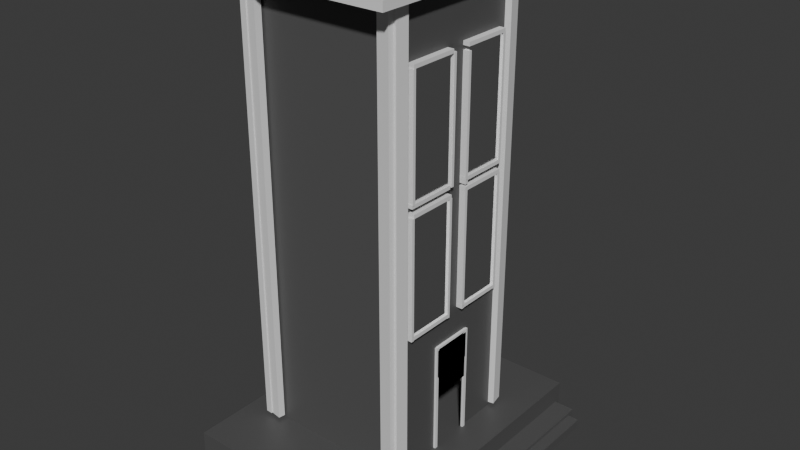 # Source: untitled.blend  (saved by Blender 4.3.34; exported with 4.5.12 LTS)
import bpy
from mathutils import Matrix  # noqa: F401  (used for matrix-valued properties, if any)

bpy.ops.wm.read_factory_settings(use_empty=True)
scene = bpy.context.scene
scene.name = 'Scene'

# ---- collections
col_collection = bpy.data.collections.new('Collection'); scene.collection.children.link(col_collection)

# ---- materials (node trees are filled in below, after node groups)
mat_material_005 = bpy.data.materials.new('Material.005')
mat_material_004 = bpy.data.materials.new('Material.004')
mat_material_006 = bpy.data.materials.new('Material.006')
mat_material_003 = bpy.data.materials.new('Material.003')

# ---- material node trees
mat_material_005.use_nodes = True; mat_material_005.node_tree.nodes.clear()
_N = mat_material_005.node_tree.nodes; _L = mat_material_005.node_tree.links
n0 = _N.new('ShaderNodeBsdfPrincipled'); n0.name = 'Principled BSDF'; n0.location = (10, 300)
n0.inputs[0].default_value = (0.08849, 0.08849, 0.08849, 1.0)
n1 = _N.new('ShaderNodeOutputMaterial'); n1.name = 'Material Output'; n1.location = (300, 300)
_L.new(n0.outputs[0], n1.inputs[0])
n1.is_active_output = True
mat_material_004.use_nodes = True; mat_material_004.node_tree.nodes.clear()
_N = mat_material_004.node_tree.nodes; _L = mat_material_004.node_tree.links
n0 = _N.new('ShaderNodeBsdfPrincipled'); n0.name = 'Principled BSDF'; n0.location = (10, 300)
n0.inputs[0].default_value = (0.09203, 0.09203, 0.09203, 1.0)
n1 = _N.new('ShaderNodeOutputMaterial'); n1.name = 'Material Output'; n1.location = (300, 300)
_L.new(n0.outputs[0], n1.inputs[0])
n1.is_active_output = True
mat_material_006.use_nodes = True; mat_material_006.node_tree.nodes.clear()
_N = mat_material_006.node_tree.nodes; _L = mat_material_006.node_tree.links
n0 = _N.new('ShaderNodeBsdfPrincipled'); n0.name = 'Principled BSDF'; n0.location = (10, 300)
n0.inputs[0].default_value = (1.0, 1.0, 1.0, 1.0)
n0.inputs[1].default_value = 1.0
n0.inputs[2].default_value = 0.0
n1 = _N.new('ShaderNodeOutputMaterial'); n1.name = 'Material Output'; n1.location = (300, 300)
_L.new(n0.outputs[0], n1.inputs[0])
n1.is_active_output = True
mat_material_003.use_nodes = True; mat_material_003.node_tree.nodes.clear()
_N = mat_material_003.node_tree.nodes; _L = mat_material_003.node_tree.links
n0 = _N.new('ShaderNodeBsdfPrincipled'); n0.name = 'Principled BSDF'; n0.location = (10, 300)
n0.inputs[0].default_value = (1.0, 1.0, 1.0, 1.0)
n1 = _N.new('ShaderNodeOutputMaterial'); n1.name = 'Material Output'; n1.location = (300, 300)
_L.new(n0.outputs[0], n1.inputs[0])
n1.is_active_output = True

# ---- world
world_world = bpy.data.worlds.new('World'); scene.world = world_world
world_world.use_nodes = True; world_world.node_tree.nodes.clear()
_N = world_world.node_tree.nodes; _L = world_world.node_tree.links
n0 = _N.new('ShaderNodeOutputWorld'); n0.name = 'World Output'; n0.location = (300, 300)
n1 = _N.new('ShaderNodeBackground'); n1.name = 'Background'; n1.location = (10, 300)
n1.inputs[0].default_value = (0.05088, 0.05088, 0.05088, 1.0)
_L.new(n1.outputs[0], n0.inputs[0])
n0.is_active_output = True
world_world.color = (0.05088, 0.05088, 0.05088)
world_world.sun_shadow_jitter_overblur = 0.0

# ---- meshes
me_cube_006 = bpy.data.meshes.new('Cube.006')
me_cube_006.from_pydata([(-1.621, -2.129, 0.05759), (-1.621, -2.129, 0.6086), (-1.621, 2.878, 0.05759), (-1.621, 2.878, 0.6086), (2.161, -2.129, 0.05759), (2.161, -2.129, 0.6086), (2.161, 2.878, 0.05759), (2.161, 2.878, 0.6086)], [], [(0, 1, 3, 2), (2, 3, 7, 6), (6, 7, 5, 4), (4, 5, 1, 0), (2, 6, 4, 0), (7, 3, 1, 5)])
_uv = me_cube_006.uv_layers.new(name='UVMap')
_uv.uv.foreach_set('vector', [0.375, 0.0, 0.625, 0.0, 0.625, 0.25, 0.375, 0.25, 0.375, 0.25, 0.625, 0.25, 0.625, 0.5, 0.375, 0.5, 0.375, 0.5, 0.625, 0.5, 0.625, 0.75, 0.375, 0.75, 0.375, 0.75, 0.625, 0.75, 0.625, 1.0, 0.375, 1.0, 0.125, 0.5, 0.375, 0.5, 0.375, 0.75, 0.125, 0.75, 0.625, 0.5, 0.875, 0.5, 0.875, 0.75, 0.625, 0.75])
me_cube_006.materials.append(mat_material_005)
me_cube_006.update()
me_cube_007 = bpy.data.meshes.new('Cube.007')
me_cube_007.from_pydata([(0.9553, 2.293, 0.7445), (0.7558, 2.093, -0.9292), (0.9553, -1.656, 0.7445), (0.7558, -1.456, -0.9292), (-0.6975, 2.293, 0.7445), (-0.4979, 2.093, -0.9292), (-0.6975, -1.656, 0.7445), (-0.4979, -1.456, -0.9292), (-0.6975, -1.656, -0.9292), (0.9553, -1.656, -0.9292), (0.9553, 2.293, -0.9292), (-0.6975, 2.293, -0.9292), (-0.4979, -1.456, 0.7063), (0.7558, -1.456, 0.7063), (0.7558, 2.093, 0.7063), (-0.4979, 2.093, 0.7063), (0.9553, -1.656, -0.09235), (0.9553, 0.3184, 0.7445), (0.9553, 0.3184, -0.9292), (0.9553, 2.293, -0.09235), (0.9553, 0.3184, -0.09235), (0.9553, -1.656, -0.5108), (0.9553, -0.6687, 0.7445), (0.9553, 1.305, -0.9292), (0.9553, 2.293, -0.5108), (0.9553, -1.656, 0.3261), (0.9553, 1.305, 0.7445), (0.9553, -0.6687, -0.9292), (0.9553, 2.293, 0.3261), (0.9553, -0.6687, -0.09235), (0.9553, 1.305, -0.09235), (0.9553, 0.3184, -0.5108), (0.9553, 0.3184, 0.3261), (0.9553, 1.305, 0.3261), (0.9553, 1.305, -0.5108), (0.9553, -0.6687, -0.5108), (0.9553, -0.6687, 0.3261), (0.9553, -1.656, -0.72), (0.9553, -1.162, 0.7445), (0.9553, 1.799, -0.9292), (0.9553, 2.293, -0.72), (0.9553, -1.656, 0.1169), (0.9553, 0.8119, 0.7445), (0.9553, -0.1752, -0.9292), (0.9553, 2.293, 0.1169), (0.9553, -1.162, -0.09235), (0.9553, 0.8119, -0.09235), (0.9478, -0.1752, -0.9292), (0.9553, 0.3184, 0.1169), (0.9553, -1.656, -0.3016), (0.9553, -0.1752, 0.7445), (0.9553, 0.8119, -0.9292), (0.9553, 2.293, -0.3016), (0.9553, -1.656, 0.5353), (0.9553, 1.799, 0.7445), (0.9553, -1.162, -0.9292), (0.9553, 2.293, 0.5353), (0.9553, -0.1752, -0.09235), (0.9553, 1.799, -0.09235), (0.9553, 0.3184, -0.3016), (0.9553, 0.3184, 0.5353), (0.9553, 0.8119, 0.3261), (0.9553, 1.799, 0.3261), (0.9553, 1.305, 0.1169), (0.9553, 1.305, 0.5353), (0.9553, 0.8119, -0.5108), (0.9553, 1.799, -0.5108), (0.9553, 1.305, -0.72), (0.9553, 1.305, -0.3016), (0.9553, -1.162, -0.5108), (0.9553, -0.1752, -0.5108), (0.9553, -0.6687, -0.72), (0.9553, -0.6687, -0.3016), (0.9553, -1.162, 0.3261), (0.9553, -0.1752, 0.3261), (0.9553, -0.6687, 0.1169), (0.9553, -0.6687, 0.5353), (0.9553, -0.1752, 0.5353), (0.9553, -0.1752, 0.1169), (0.9553, -1.162, 0.1169), (0.9553, -0.1752, -0.3016), (0.9553, -0.1752, -0.72), (0.9553, -1.162, -0.72), (0.9553, 1.799, -0.3016), (0.9553, 1.799, -0.72), (0.9553, 0.8119, -0.72), (0.9553, 1.799, 0.5353), (0.9553, 1.799, 0.1169), (0.9553, 0.8119, 0.1169), (0.9553, 0.8119, 0.5353), (0.9553, 0.8119, -0.3016), (0.9553, -1.162, -0.3016), (0.9553, -1.162, 0.5353), (0.9353, -0.1752, -0.9292), (0.9353, 0.3184, -0.9292), (-0.4399, -0.1752, -0.9292), (0.9353, 0.8119, -0.5108), (0.9353, 0.3184, -0.5108), (0.9353, 0.8119, -0.9292), (0.9353, -0.1752, -0.5108), (0.9353, -0.1752, -0.72), (0.9353, 0.8119, -0.72), (0.9478, 0.3184, -0.9292), (0.9478, 0.8119, -0.5108), (0.9478, 0.3184, -0.5108), (0.9478, 0.8119, -0.9292), (0.9478, -0.1752, -0.5108), (0.9478, -0.1752, -0.72), (0.9478, 0.8119, -0.72), (-0.4399, 0.3184, -0.9292), (-0.4399, 0.3184, -0.72), (-0.4399, 0.8119, -0.5108), (-0.4399, 0.3184, -0.5108), (-0.4399, 0.8119, -0.9292), (-0.4399, -0.1752, -0.5108), (-0.4399, -0.1752, -0.72), (-0.4399, 0.8119, -0.72), (0.9795, 0.8421, -0.5141), (0.9795, 0.8421, -0.5141), (0.9795, 0.8421, -0.6936), (0.9795, 0.8421, -0.6936), (0.9795, -0.2073, -0.5141), (0.9795, -0.2073, -0.5141), (0.9795, -0.2073, -0.6936), (0.9795, -0.2073, -0.6936)], [(103, 104), (104, 106), (103, 108)], [(0, 4, 6, 2, 38, 22, 50, 17, 42, 26, 54), (3, 7, 12, 13), (9, 37, 21, 49, 16, 41, 25, 53, 2, 6, 8), (92, 38, 2, 53), (11, 4, 0, 56, 28, 44, 19, 52, 24, 40, 10), (8, 6, 4, 11), (7, 3, 9, 8), (3, 1, 10, 39, 23, 51, 18, 43, 27, 55, 9), (1, 5, 11, 10), (5, 7, 8, 11), (15, 14, 13, 12), (7, 5, 15, 12), (116, 111, 112, 110), (5, 1, 14, 15), (91, 45, 16, 49), (90, 46, 20, 59), (89, 42, 17, 60), (88, 61, 32, 48), (87, 62, 33, 63), (119, 123, 121, 117), (84, 66, 34, 67), (83, 58, 30, 68), (82, 69, 21, 37), (81, 70, 35, 71), (80, 57, 29, 72), (79, 73, 25, 41), (78, 74, 36, 75), (77, 50, 22, 76), (74, 77, 76, 36), (32, 60, 77, 74), (60, 17, 50, 77), (57, 78, 75, 29), (20, 48, 78, 57), (48, 32, 74, 78), (45, 79, 41, 16), (29, 75, 79, 45), (75, 36, 73, 79), (70, 80, 72, 35), (31, 59, 80, 70), (59, 20, 57, 80), (43, 81, 71, 27), (43, 18, 94, 93), (18, 51, 98, 94), (55, 82, 37, 9), (27, 71, 82, 55), (71, 35, 69, 82), (66, 83, 68, 34), (24, 52, 83, 66), (52, 19, 58, 83), (39, 84, 67, 23), (10, 40, 84, 39), (40, 24, 66, 84), (81, 43, 93, 100), (23, 67, 85, 51), (67, 34, 65, 85), (62, 86, 64, 33), (28, 56, 86, 62), (56, 0, 54, 86), (58, 87, 63, 30), (19, 44, 87, 58), (44, 28, 62, 87), (46, 88, 48, 20), (30, 63, 88, 46), (63, 33, 61, 88), (61, 89, 60, 32), (33, 64, 89, 61), (64, 26, 42, 89), (65, 90, 59, 31), (34, 68, 90, 65), (68, 30, 46, 90), (69, 91, 49, 21), (35, 72, 91, 69), (72, 29, 45, 91), (73, 92, 53, 25), (36, 76, 92, 73), (76, 22, 38, 92), (117, 118, 120, 119), (100, 93, 47, 107), (93, 94, 102, 47), (121, 122, 118, 117), (51, 85, 101, 98), (70, 81, 100, 99), (31, 70, 99, 97), (85, 65, 96, 101), (47, 102, 109, 95), (119, 120, 124, 123), (102, 105, 113, 109), (98, 101, 108, 105), (99, 100, 107, 106), (94, 98, 105, 102), (124, 120, 118, 122), (109, 110, 115, 95), (110, 112, 114, 115), (113, 116, 110, 109), (123, 124, 122, 121), (26, 64, 86, 54)])
_uv = me_cube_007.uv_layers.new(name='UVMap')
_uv.uv.foreach_set('vector', [0.375, 0.0, 0.625, 0.0, 0.625, 0.25, 0.375, 0.25, 0.375, 0.2188, 0.375, 0.1875, 0.375, 0.1562, 0.375, 0.125, 0.375, 0.09375, 0.375, 0.0625, 0.375, 0.03125, 0.5948, 0.4874, 0.4052, 0.4874, 0.4052, 0.4874, 0.5948, 0.4874, 0.375, 0.5, 0.4062, 0.5, 0.4375, 0.5, 0.4688, 0.5, 0.5, 0.5, 0.5312, 0.5, 0.5625, 0.5, 0.5938, 0.5, 0.625, 0.5, 0.625, 0.75, 0.375, 0.75, 0.5938, 0.9688, 0.625, 0.9688, 0.625, 1.0, 0.5938, 1.0, 0.125, 0.5, 0.375, 0.5, 0.375, 0.75, 0.3438, 0.75, 0.3125, 0.75, 0.2812, 0.75, 0.25, 0.75, 0.2188, 0.75, 0.1875, 0.75, 0.1562, 0.75, 0.125, 0.75, 0.625, 0.5, 0.875, 0.5, 0.875, 0.75, 0.625, 0.75, 0.4052, 0.4874, 0.5948, 0.4874, 0.625, 0.5, 0.375, 0.5, 0.5948, 0.4874, 0.5948, 0.2626, 0.625, 0.25, 0.625, 0.2812, 0.625, 0.3125, 0.625, 0.3438, 0.625, 0.375, 0.625, 0.4062, 0.625, 0.4375, 0.625, 0.4688, 0.625, 0.5, 0.5948, 0.2626, 0.4052, 0.2626, 0.375, 0.25, 0.625, 0.25, 0.4052, 0.2626, 0.4052, 0.4874, 0.375, 0.5, 0.375, 0.25, 0.4052, 0.2626, 0.5948, 0.2626, 0.5948, 0.4874, 0.4052, 0.4874, 0.4052, 0.4874, 0.4052, 0.2626, 0.4052, 0.2626, 0.4052, 0.4874, 0.4062, 0.8438, 0.4375, 0.8438, 0.4375, 0.875, 0.4062, 0.875, 0.4052, 0.2626, 0.5948, 0.2626, 0.5948, 0.2626, 0.4052, 0.2626, 0.4688, 0.9688, 0.5, 0.9688, 0.5, 1.0, 0.4688, 1.0, 0.4688, 0.8438, 0.5, 0.8438, 0.5, 0.875, 0.4688, 0.875, 0.5938, 0.8438, 0.625, 0.8438, 0.625, 0.875, 0.5938, 0.875, 0.5312, 0.8438, 0.5625, 0.8438, 0.5625, 0.875, 0.5312, 0.875, 0.5312, 0.7812, 0.5625, 0.7812, 0.5625, 0.8125, 0.5312, 0.8125, 0.375, 0.0, 0.625, 0.0, 0.625, 0.25, 0.375, 0.25, 0.4062, 0.7812, 0.4375, 0.7812, 0.4375, 0.8125, 0.4062, 0.8125, 0.4688, 0.7812, 0.5, 0.7812, 0.5, 0.8125, 0.4688, 0.8125, 0.4062, 0.9688, 0.4375, 0.9688, 0.4375, 1.0, 0.4062, 1.0, 0.4062, 0.9062, 0.4375, 0.9062, 0.4375, 0.9375, 0.4062, 0.9375, 0.4688, 0.9062, 0.5, 0.9062, 0.5, 0.9375, 0.4688, 0.9375, 0.5312, 0.9688, 0.5625, 0.9688, 0.5625, 1.0, 0.5312, 1.0, 0.5312, 0.9062, 0.5625, 0.9062, 0.5625, 0.9375, 0.5312, 0.9375, 0.5938, 0.9062, 0.625, 0.9062, 0.625, 0.9375, 0.5938, 0.9375, 0.5625, 0.9062, 0.5938, 0.9062, 0.5938, 0.9375, 0.5625, 0.9375, 0.5625, 0.875, 0.5938, 0.875, 0.5938, 0.9062, 0.5625, 0.9062, 0.5938, 0.875, 0.625, 0.875, 0.625, 0.9062, 0.5938, 0.9062, 0.5, 0.9062, 0.5312, 0.9062, 0.5312, 0.9375, 0.5, 0.9375, 0.5, 0.875, 0.5312, 0.875, 0.5312, 0.9062, 0.5, 0.9062, 0.5312, 0.875, 0.5625, 0.875, 0.5625, 0.9062, 0.5312, 0.9062, 0.5, 0.9688, 0.5312, 0.9688, 0.5312, 1.0, 0.5, 1.0, 0.5, 0.9375, 0.5312, 0.9375, 0.5312, 0.9688, 0.5, 0.9688, 0.5312, 0.9375, 0.5625, 0.9375, 0.5625, 0.9688, 0.5312, 0.9688, 0.4375, 0.9062, 0.4688, 0.9062, 0.4688, 0.9375, 0.4375, 0.9375, 0.4375, 0.875, 0.4688, 0.875, 0.4688, 0.9062, 0.4375, 0.9062, 0.4688, 0.875, 0.5, 0.875, 0.5, 0.9062, 0.4688, 0.9062, 0.375, 0.9062, 0.4062, 0.9062, 0.4062, 0.9375, 0.375, 0.9375, 0.625, 0.4062, 0.625, 0.375, 0.625, 0.375, 0.625, 0.4062, 0.625, 0.375, 0.625, 0.3438, 0.625, 0.3438, 0.625, 0.375, 0.375, 0.9688, 0.4062, 0.9688, 0.4062, 1.0, 0.375, 1.0, 0.375, 0.9375, 0.4062, 0.9375, 0.4062, 0.9688, 0.375, 0.9688, 0.4062, 0.9375, 0.4375, 0.9375, 0.4375, 0.9688, 0.4062, 0.9688, 0.4375, 0.7812, 0.4688, 0.7812, 0.4688, 0.8125, 0.4375, 0.8125, 0.4375, 0.75, 0.4688, 0.75, 0.4688, 0.7812, 0.4375, 0.7812, 0.4688, 0.75, 0.5, 0.75, 0.5, 0.7812, 0.4688, 0.7812, 0.375, 0.7812, 0.4062, 0.7812, 0.4062, 0.8125, 0.375, 0.8125, 0.375, 0.75, 0.4062, 0.75, 0.4062, 0.7812, 0.375, 0.7812, 0.4062, 0.75, 0.4375, 0.75, 0.4375, 0.7812, 0.4062, 0.7812, 0.4062, 0.9062, 0.375, 0.9062, 0.375, 0.9062, 0.4062, 0.9062, 0.375, 0.8125, 0.4062, 0.8125, 0.4062, 0.8438, 0.375, 0.8438, 0.4062, 0.8125, 0.4375, 0.8125, 0.4375, 0.8438, 0.4062, 0.8438, 0.5625, 0.7812, 0.5938, 0.7812, 0.5938, 0.8125, 0.5625, 0.8125, 0.5625, 0.75, 0.5938, 0.75, 0.5938, 0.7812, 0.5625, 0.7812, 0.5938, 0.75, 0.625, 0.75, 0.625, 0.7812, 0.5938, 0.7812, 0.5, 0.7812, 0.5312, 0.7812, 0.5312, 0.8125, 0.5, 0.8125, 0.5, 0.75, 0.5312, 0.75, 0.5312, 0.7812, 0.5, 0.7812, 0.5312, 0.75, 0.5625, 0.75, 0.5625, 0.7812, 0.5312, 0.7812, 0.5, 0.8438, 0.5312, 0.8438, 0.5312, 0.875, 0.5, 0.875, 0.5, 0.8125, 0.5312, 0.8125, 0.5312, 0.8438, 0.5, 0.8438, 0.5312, 0.8125, 0.5625, 0.8125, 0.5625, 0.8438, 0.5312, 0.8438, 0.5625, 0.8438, 0.5938, 0.8438, 0.5938, 0.875, 0.5625, 0.875, 0.5625, 0.8125, 0.5938, 0.8125, 0.5938, 0.8438, 0.5625, 0.8438, 0.5938, 0.8125, 0.625, 0.8125, 0.625, 0.8438, 0.5938, 0.8438, 0.4375, 0.8438, 0.4688, 0.8438, 0.4688, 0.875, 0.4375, 0.875, 0.4375, 0.8125, 0.4688, 0.8125, 0.4688, 0.8438, 0.4375, 0.8438, 0.4688, 0.8125, 0.5, 0.8125, 0.5, 0.8438, 0.4688, 0.8438, 0.4375, 0.9688, 0.4688, 0.9688, 0.4688, 1.0, 0.4375, 1.0, 0.4375, 0.9375, 0.4688, 0.9375, 0.4688, 0.9688, 0.4375, 0.9688, 0.4688, 0.9375, 0.5, 0.9375, 0.5, 0.9688, 0.4688, 0.9688, 0.5625, 0.9688, 0.5938, 0.9688, 0.5938, 1.0, 0.5625, 1.0, 0.5625, 0.9375, 0.5938, 0.9375, 0.5938, 0.9688, 0.5625, 0.9688, 0.5938, 0.9375, 0.625, 0.9375, 0.625, 0.9688, 0.5938, 0.9688, 0.375, 0.25, 0.625, 0.25, 0.625, 0.5, 0.375, 0.5, 0.4062, 0.9062, 0.375, 0.9062, 0.375, 0.9062, 0.4062, 0.9062, 0.625, 0.4062, 0.625, 0.375, 0.625, 0.375, 0.625, 0.4062, 0.375, 0.5, 0.625, 0.5, 0.625, 0.75, 0.375, 0.75, 0.375, 0.8438, 0.4062, 0.8438, 0.4062, 0.8438, 0.375, 0.8438, 0.4375, 0.9062, 0.4062, 0.9062, 0.4062, 0.9062, 0.4375, 0.9062, 0.4375, 0.875, 0.4375, 0.9062, 0.4375, 0.9062, 0.4375, 0.875, 0.4062, 0.8438, 0.4375, 0.8438, 0.4375, 0.8438, 0.4062, 0.8438, 0.625, 0.4062, 0.625, 0.375, 0.625, 0.375, 0.625, 0.4062, 0.375, 0.75, 0.625, 0.75, 0.625, 1.0, 0.375, 1.0, 0.625, 0.375, 0.625, 0.3438, 0.625, 0.3438, 0.625, 0.375, 0.375, 0.8438, 0.4062, 0.8438, 0.4062, 0.8438, 0.375, 0.8438, 0.4375, 0.9062, 0.4062, 0.9062, 0.4062, 0.9062, 0.4375, 0.9062, 0.625, 0.375, 0.625, 0.3438, 0.625, 0.3438, 0.625, 0.375, 0.125, 0.5, 0.375, 0.5, 0.375, 0.75, 0.125, 0.75, 0.375, 0.875, 0.4062, 0.875, 0.4062, 0.9062, 0.375, 0.9062, 0.4062, 0.875, 0.4375, 0.875, 0.4375, 0.9062, 0.4062, 0.9062, 0.375, 0.8438, 0.4062, 0.8438, 0.4062, 0.875, 0.375, 0.875, 0.625, 0.5, 0.875, 0.5, 0.875, 0.75, 0.625, 0.75, 0.625, 0.8125, 0.5938, 0.8125, 0.5938, 0.7812, 0.625, 0.7812])
me_cube_007.materials.append(mat_material_004)
me_cube_007.update()
me_cube_008 = bpy.data.meshes.new('Cube.008')
me_cube_008.from_pydata([(-1.891, -2.503, -0.2755), (-1.891, -2.503, 0.2755), (-1.891, 2.503, -0.2755), (-1.891, 2.503, 0.2755), (1.891, -2.503, -0.2755), (1.891, -2.503, 0.2755), (1.891, 2.503, -0.2755), (1.891, 2.503, 0.2755)], [], [(0, 1, 3, 2), (2, 3, 7, 6), (6, 7, 5, 4), (4, 5, 1, 0), (2, 6, 4, 0), (7, 3, 1, 5)])
_uv = me_cube_008.uv_layers.new(name='UVMap')
_uv.uv.foreach_set('vector', [0.375, 0.0, 0.625, 0.0, 0.625, 0.25, 0.375, 0.25, 0.375, 0.25, 0.625, 0.25, 0.625, 0.5, 0.375, 0.5, 0.375, 0.5, 0.625, 0.5, 0.625, 0.75, 0.375, 0.75, 0.375, 0.75, 0.625, 0.75, 0.625, 1.0, 0.375, 1.0, 0.125, 0.5, 0.375, 0.5, 0.375, 0.75, 0.125, 0.75, 0.625, 0.5, 0.875, 0.5, 0.875, 0.75, 0.625, 0.75])
me_cube_008.update()
me_cube_009 = bpy.data.meshes.new('Cube.009')
me_cube_009.from_pydata([(-0.4051, -0.9932, -0.04199), (-0.4051, -0.9932, 0.04199), (-0.4051, 0.9932, -0.04199), (-0.4051, 0.9932, 0.04199), (0.4051, -0.9932, -0.04199), (0.4051, -0.9932, 0.04199), (0.4051, 0.9932, -0.04199), (0.4051, 0.9932, 0.04199)], [], [(0, 1, 3, 2), (2, 3, 7, 6), (6, 7, 5, 4), (4, 5, 1, 0), (2, 6, 4, 0), (7, 3, 1, 5)])
_uv = me_cube_009.uv_layers.new(name='UVMap')
_uv.uv.foreach_set('vector', [0.375, 0.0, 0.625, 0.0, 0.625, 0.25, 0.375, 0.25, 0.375, 0.25, 0.625, 0.25, 0.625, 0.5, 0.375, 0.5, 0.375, 0.5, 0.625, 0.5, 0.625, 0.75, 0.375, 0.75, 0.375, 0.75, 0.625, 0.75, 0.625, 1.0, 0.375, 1.0, 0.125, 0.5, 0.375, 0.5, 0.375, 0.75, 0.125, 0.75, 0.625, 0.5, 0.875, 0.5, 0.875, 0.75, 0.625, 0.75])
me_cube_009.materials.append(mat_material_006)
me_cube_009.update()
me_cube_010 = bpy.data.meshes.new('Cube.010')
me_cube_010.from_pydata([(-0.4051, -0.9932, -0.04199), (-0.4051, -0.9932, 0.04199), (-0.4051, 0.9932, -0.04199), (-0.4051, 0.9932, 0.04199), (0.4051, -0.9932, -0.04199), (0.4051, -0.9932, 0.04199), (0.4051, 0.9932, -0.04199), (0.4051, 0.9932, 0.04199)], [], [(0, 1, 3, 2), (2, 3, 7, 6), (6, 7, 5, 4), (4, 5, 1, 0), (2, 6, 4, 0), (7, 3, 1, 5)])
_uv = me_cube_010.uv_layers.new(name='UVMap')
_uv.uv.foreach_set('vector', [0.375, 0.0, 0.625, 0.0, 0.625, 0.25, 0.375, 0.25, 0.375, 0.25, 0.625, 0.25, 0.625, 0.5, 0.375, 0.5, 0.375, 0.5, 0.625, 0.5, 0.625, 0.75, 0.375, 0.75, 0.375, 0.75, 0.625, 0.75, 0.625, 1.0, 0.375, 1.0, 0.125, 0.5, 0.375, 0.5, 0.375, 0.75, 0.125, 0.75, 0.625, 0.5, 0.875, 0.5, 0.875, 0.75, 0.625, 0.75])
me_cube_010.materials.append(mat_material_006)
me_cube_010.update()
me_cube_011 = bpy.data.meshes.new('Cube.011')
me_cube_011.from_pydata([(-0.4051, -0.9932, -0.04199), (-0.4051, -0.9932, 0.04199), (-0.4051, 0.9932, -0.04199), (-0.4051, 0.9932, 0.04199), (0.4051, -0.9932, -0.04199), (0.4051, -0.9932, 0.04199), (0.4051, 0.9932, -0.04199), (0.4051, 0.9932, 0.04199)], [], [(0, 1, 3, 2), (2, 3, 7, 6), (6, 7, 5, 4), (4, 5, 1, 0), (2, 6, 4, 0), (7, 3, 1, 5)])
_uv = me_cube_011.uv_layers.new(name='UVMap')
_uv.uv.foreach_set('vector', [0.375, 0.0, 0.625, 0.0, 0.625, 0.25, 0.375, 0.25, 0.375, 0.25, 0.625, 0.25, 0.625, 0.5, 0.375, 0.5, 0.375, 0.5, 0.625, 0.5, 0.625, 0.75, 0.375, 0.75, 0.375, 0.75, 0.625, 0.75, 0.625, 1.0, 0.375, 1.0, 0.125, 0.5, 0.375, 0.5, 0.375, 0.75, 0.125, 0.75, 0.625, 0.5, 0.875, 0.5, 0.875, 0.75, 0.625, 0.75])
me_cube_011.materials.append(mat_material_006)
me_cube_011.update()
me_cube_012 = bpy.data.meshes.new('Cube.012')
me_cube_012.from_pydata([(-0.4051, -0.9932, -0.04199), (-0.4051, -0.9932, 0.04199), (-0.4051, 0.9932, -0.04199), (-0.4051, 0.9932, 0.04199), (0.4051, -0.9932, -0.04199), (0.4051, -0.9932, 0.04199), (0.4051, 0.9932, -0.04199), (0.4051, 0.9932, 0.04199)], [], [(0, 1, 3, 2), (2, 3, 7, 6), (6, 7, 5, 4), (4, 5, 1, 0), (2, 6, 4, 0), (7, 3, 1, 5)])
_uv = me_cube_012.uv_layers.new(name='UVMap')
_uv.uv.foreach_set('vector', [0.375, 0.0, 0.625, 0.0, 0.625, 0.25, 0.375, 0.25, 0.375, 0.25, 0.625, 0.25, 0.625, 0.5, 0.375, 0.5, 0.375, 0.5, 0.625, 0.5, 0.625, 0.75, 0.375, 0.75, 0.375, 0.75, 0.625, 0.75, 0.625, 1.0, 0.375, 1.0, 0.125, 0.5, 0.375, 0.5, 0.375, 0.75, 0.125, 0.75, 0.625, 0.5, 0.875, 0.5, 0.875, 0.75, 0.625, 0.75])
me_cube_012.materials.append(mat_material_006)
me_cube_012.update()
me_cube_024 = bpy.data.meshes.new('Cube.024')
me_cube_024.from_pydata([(-0.09415, -0.2228, 0.0), (-0.09415, -0.2228, 0.0), (-0.09415, 0.2228, 0.0), (-0.09415, 0.2228, 0.0), (0.09415, -0.2228, 0.0), (0.09415, -0.2228, 0.0), (0.09415, 0.2228, 0.0), (0.09415, 0.2228, 0.0)], [], [(0, 1, 3, 2), (2, 3, 7, 6), (6, 7, 5, 4), (4, 5, 1, 0)])
_uv = me_cube_024.uv_layers.new(name='UVMap')
_uv.uv.foreach_set('vector', [0.375, 0.0, 0.625, 0.0, 0.625, 0.25, 0.375, 0.25, 0.375, 0.25, 0.625, 0.25, 0.625, 0.5, 0.375, 0.5, 0.375, 0.5, 0.625, 0.5, 0.625, 0.75, 0.375, 0.75, 0.375, 0.75, 0.625, 0.75, 0.625, 1.0, 0.375, 1.0])
me_cube_024.update()
me_cube_025 = bpy.data.meshes.new('Cube.025')
me_cube_025.from_pydata([(-0.09415, -0.2228, 0.0), (-0.09415, -0.2228, 0.0), (-0.09415, 0.2228, 0.0), (-0.09415, 0.2228, 0.0), (0.09415, -0.2228, 0.0), (0.09415, -0.2228, 0.0), (0.09415, 0.2228, 0.0), (0.09415, 0.2228, 0.0)], [], [(0, 1, 3, 2), (2, 3, 7, 6), (6, 7, 5, 4), (4, 5, 1, 0)])
_uv = me_cube_025.uv_layers.new(name='UVMap')
_uv.uv.foreach_set('vector', [0.375, 0.0, 0.625, 0.0, 0.625, 0.25, 0.375, 0.25, 0.375, 0.25, 0.625, 0.25, 0.625, 0.5, 0.375, 0.5, 0.375, 0.5, 0.625, 0.5, 0.625, 0.75, 0.375, 0.75, 0.375, 0.75, 0.625, 0.75, 0.625, 1.0, 0.375, 1.0])
me_cube_025.update()
me_cube_038 = bpy.data.meshes.new('Cube.038')
me_cube_038.from_pydata([(-0.09415, -0.2228, 0.0), (-0.09415, -0.2228, 0.0), (-0.09415, 0.2228, 0.0), (-0.09415, 0.2228, 0.0), (0.09415, -0.2228, 0.0), (0.09415, -0.2228, 0.0), (0.09415, 0.2228, 0.0), (0.09415, 0.2228, 0.0)], [], [(0, 1, 3, 2), (2, 3, 7, 6), (6, 7, 5, 4), (4, 5, 1, 0)])
_uv = me_cube_038.uv_layers.new(name='UVMap')
_uv.uv.foreach_set('vector', [0.375, 0.0, 0.625, 0.0, 0.625, 0.25, 0.375, 0.25, 0.375, 0.25, 0.625, 0.25, 0.625, 0.5, 0.375, 0.5, 0.375, 0.5, 0.625, 0.5, 0.625, 0.75, 0.375, 0.75, 0.375, 0.75, 0.625, 0.75, 0.625, 1.0, 0.375, 1.0])
me_cube_038.update()
me_cube_039 = bpy.data.meshes.new('Cube.039')
me_cube_039.from_pydata([(-0.09415, -0.2228, 0.0), (-0.09415, -0.2228, 0.0), (-0.09415, 0.2228, 0.0), (-0.09415, 0.2228, 0.0), (0.09415, -0.2228, 0.0), (0.09415, -0.2228, 0.0), (0.09415, 0.2228, 0.0), (0.09415, 0.2228, 0.0)], [], [(0, 1, 3, 2), (2, 3, 7, 6), (6, 7, 5, 4), (4, 5, 1, 0)])
_uv = me_cube_039.uv_layers.new(name='UVMap')
_uv.uv.foreach_set('vector', [0.375, 0.0, 0.625, 0.0, 0.625, 0.25, 0.375, 0.25, 0.375, 0.25, 0.625, 0.25, 0.625, 0.5, 0.375, 0.5, 0.375, 0.5, 0.625, 0.5, 0.625, 0.75, 0.375, 0.75, 0.375, 0.75, 0.625, 0.75, 0.625, 1.0, 0.375, 1.0])
me_cube_039.update()
me_cube_045 = bpy.data.meshes.new('Cube.045')
me_cube_045.from_pydata([(-0.02837, -1.003, -0.02542), (-0.02837, -1.003, 0.02542), (-0.02837, 1.003, -0.02542), (-0.02837, 1.003, 0.02542), (0.02837, -1.003, -0.02542), (0.02837, -1.003, 0.02542), (0.02837, 1.003, -0.02542), (0.02837, 1.003, 0.02542)], [], [(0, 1, 3, 2), (2, 3, 7, 6), (6, 7, 5, 4), (4, 5, 1, 0), (2, 6, 4, 0), (7, 3, 1, 5)])
_uv = me_cube_045.uv_layers.new(name='UVMap')
_uv.uv.foreach_set('vector', [0.375, 0.0, 0.625, 0.0, 0.625, 0.25, 0.375, 0.25, 0.375, 0.25, 0.625, 0.25, 0.625, 0.5, 0.375, 0.5, 0.375, 0.5, 0.625, 0.5, 0.625, 0.75, 0.375, 0.75, 0.375, 0.75, 0.625, 0.75, 0.625, 1.0, 0.375, 1.0, 0.125, 0.5, 0.375, 0.5, 0.375, 0.75, 0.125, 0.75, 0.625, 0.5, 0.875, 0.5, 0.875, 0.75, 0.625, 0.75])
me_cube_045.update()
me_cube_046 = bpy.data.meshes.new('Cube.046')
me_cube_046.from_pydata([(-0.3636, -0.02191, -0.1451), (-0.3636, -0.02191, 0.1451), (-0.3636, 0.02191, -0.1451), (-0.3636, 0.02191, 0.1451), (0.3636, -0.02191, -0.1451), (0.3636, -0.02191, 0.1451), (0.3636, 0.02191, -0.1451), (0.3636, 0.02191, 0.1451)], [], [(0, 1, 3, 2), (2, 3, 7, 6), (6, 7, 5, 4), (4, 5, 1, 0), (2, 6, 4, 0), (7, 3, 1, 5)])
_uv = me_cube_046.uv_layers.new(name='UVMap')
_uv.uv.foreach_set('vector', [0.375, 0.0, 0.625, 0.0, 0.625, 0.25, 0.375, 0.25, 0.375, 0.25, 0.625, 0.25, 0.625, 0.5, 0.375, 0.5, 0.375, 0.5, 0.625, 0.5, 0.625, 0.75, 0.375, 0.75, 0.375, 0.75, 0.625, 0.75, 0.625, 1.0, 0.375, 1.0, 0.125, 0.5, 0.375, 0.5, 0.375, 0.75, 0.125, 0.75, 0.625, 0.5, 0.875, 0.5, 0.875, 0.75, 0.625, 0.75])
me_cube_046.materials.append(mat_material_003)
me_cube_046.update()
me_cube_048 = bpy.data.meshes.new('Cube.048')
me_cube_048.from_pydata([(-0.02837, -1.003, -0.02542), (-0.02837, -1.003, 0.02542), (-0.02837, 1.003, -0.02542), (-0.02837, 1.003, 0.02542), (0.02837, -1.003, -0.02542), (0.02837, -1.003, 0.02542), (0.02837, 1.003, -0.02542), (0.02837, 1.003, 0.02542)], [], [(0, 1, 3, 2), (2, 3, 7, 6), (6, 7, 5, 4), (4, 5, 1, 0), (2, 6, 4, 0), (7, 3, 1, 5)])
_uv = me_cube_048.uv_layers.new(name='UVMap')
_uv.uv.foreach_set('vector', [0.375, 0.0, 0.625, 0.0, 0.625, 0.25, 0.375, 0.25, 0.375, 0.25, 0.625, 0.25, 0.625, 0.5, 0.375, 0.5, 0.375, 0.5, 0.625, 0.5, 0.625, 0.75, 0.375, 0.75, 0.375, 0.75, 0.625, 0.75, 0.625, 1.0, 0.375, 1.0, 0.125, 0.5, 0.375, 0.5, 0.375, 0.75, 0.125, 0.75, 0.625, 0.5, 0.875, 0.5, 0.875, 0.75, 0.625, 0.75])
me_cube_048.update()
me_cube_049 = bpy.data.meshes.new('Cube.049')
me_cube_049.from_pydata([(-0.02541, -1.022, -0.05547), (-0.02541, -1.022, 0.05547), (-0.02541, 1.022, -0.05547), (-0.02541, 1.022, 0.05547), (0.02541, -1.022, -0.05547), (0.02541, -1.022, 0.05547), (0.02541, 1.022, -0.05547), (0.02541, 1.022, 0.05547)], [], [(0, 1, 3, 2), (2, 3, 7, 6), (6, 7, 5, 4), (4, 5, 1, 0), (2, 6, 4, 0), (7, 3, 1, 5)])
_uv = me_cube_049.uv_layers.new(name='UVMap')
_uv.uv.foreach_set('vector', [0.375, 0.0, 0.625, 0.0, 0.625, 0.25, 0.375, 0.25, 0.375, 0.25, 0.625, 0.25, 0.625, 0.5, 0.375, 0.5, 0.375, 0.5, 0.625, 0.5, 0.625, 0.75, 0.375, 0.75, 0.375, 0.75, 0.625, 0.75, 0.625, 1.0, 0.375, 1.0, 0.125, 0.5, 0.375, 0.5, 0.375, 0.75, 0.125, 0.75, 0.625, 0.5, 0.875, 0.5, 0.875, 0.75, 0.625, 0.75])
me_cube_049.update()
me_cube_050 = bpy.data.meshes.new('Cube.050')
me_cube_050.from_pydata([(-0.02541, -1.022, -0.05547), (-0.02541, -1.022, 0.05547), (-0.02541, 1.022, -0.05547), (-0.02541, 1.022, 0.05547), (0.02541, -1.022, -0.05547), (0.02541, -1.022, 0.05547), (0.02541, 1.022, -0.05547), (0.02541, 1.022, 0.05547)], [], [(0, 1, 3, 2), (2, 3, 7, 6), (6, 7, 5, 4), (4, 5, 1, 0), (2, 6, 4, 0), (7, 3, 1, 5)])
_uv = me_cube_050.uv_layers.new(name='UVMap')
_uv.uv.foreach_set('vector', [0.375, 0.0, 0.625, 0.0, 0.625, 0.25, 0.375, 0.25, 0.375, 0.25, 0.625, 0.25, 0.625, 0.5, 0.375, 0.5, 0.375, 0.5, 0.625, 0.5, 0.625, 0.75, 0.375, 0.75, 0.375, 0.75, 0.625, 0.75, 0.625, 1.0, 0.375, 1.0, 0.125, 0.5, 0.375, 0.5, 0.375, 0.75, 0.125, 0.75, 0.625, 0.5, 0.875, 0.5, 0.875, 0.75, 0.625, 0.75])
me_cube_050.update()
me_cube_051 = bpy.data.meshes.new('Cube.051')
me_cube_051.from_pydata([(-0.4328, -0.03253, -0.08119), (-0.4328, -0.03253, 0.08119), (-0.4328, 0.03253, -0.08119), (-0.4328, 0.03253, 0.08119), (0.4328, -0.03253, -0.08119), (0.4328, -0.03253, 0.08119), (0.4328, 0.03253, -0.08119), (0.4328, 0.03253, 0.08119)], [], [(0, 1, 3, 2), (2, 3, 7, 6), (6, 7, 5, 4), (4, 5, 1, 0), (2, 6, 4, 0), (7, 3, 1, 5)])
_uv = me_cube_051.uv_layers.new(name='UVMap')
_uv.uv.foreach_set('vector', [0.375, 0.0, 0.625, 0.0, 0.625, 0.25, 0.375, 0.25, 0.375, 0.25, 0.625, 0.25, 0.625, 0.5, 0.375, 0.5, 0.375, 0.5, 0.625, 0.5, 0.625, 0.75, 0.375, 0.75, 0.375, 0.75, 0.625, 0.75, 0.625, 1.0, 0.375, 1.0, 0.125, 0.5, 0.375, 0.5, 0.375, 0.75, 0.125, 0.75, 0.625, 0.5, 0.875, 0.5, 0.875, 0.75, 0.625, 0.75])
me_cube_051.update()
me_cube_052 = bpy.data.meshes.new('Cube.052')
me_cube_052.from_pydata([(-0.4328, -0.03253, -0.08119), (-0.4328, -0.03253, 0.08119), (-0.4328, 0.03253, -0.08119), (-0.4328, 0.03253, 0.08119), (0.4328, -0.03253, -0.08119), (0.4328, -0.03253, 0.08119), (0.4328, 0.03253, -0.08119), (0.4328, 0.03253, 0.08119)], [], [(0, 1, 3, 2), (2, 3, 7, 6), (6, 7, 5, 4), (4, 5, 1, 0), (2, 6, 4, 0), (7, 3, 1, 5)])
_uv = me_cube_052.uv_layers.new(name='UVMap')
_uv.uv.foreach_set('vector', [0.375, 0.0, 0.625, 0.0, 0.625, 0.25, 0.375, 0.25, 0.375, 0.25, 0.625, 0.25, 0.625, 0.5, 0.375, 0.5, 0.375, 0.5, 0.625, 0.5, 0.625, 0.75, 0.375, 0.75, 0.375, 0.75, 0.625, 0.75, 0.625, 1.0, 0.375, 1.0, 0.125, 0.5, 0.375, 0.5, 0.375, 0.75, 0.125, 0.75, 0.625, 0.5, 0.875, 0.5, 0.875, 0.75, 0.625, 0.75])
me_cube_052.update()
me_cube_053 = bpy.data.meshes.new('Cube.053')
me_cube_053.from_pydata([(-0.4328, -0.03253, -0.08119), (-0.4328, -0.03253, 0.08119), (-0.4328, 0.03253, -0.08119), (-0.4328, 0.03253, 0.08119), (0.4328, -0.03253, -0.08119), (0.4328, -0.03253, 0.08119), (0.4328, 0.03253, -0.08119), (0.4328, 0.03253, 0.08119)], [], [(0, 1, 3, 2), (2, 3, 7, 6), (6, 7, 5, 4), (4, 5, 1, 0), (2, 6, 4, 0), (7, 3, 1, 5)])
_uv = me_cube_053.uv_layers.new(name='UVMap')
_uv.uv.foreach_set('vector', [0.375, 0.0, 0.625, 0.0, 0.625, 0.25, 0.375, 0.25, 0.375, 0.25, 0.625, 0.25, 0.625, 0.5, 0.375, 0.5, 0.375, 0.5, 0.625, 0.5, 0.625, 0.75, 0.375, 0.75, 0.375, 0.75, 0.625, 0.75, 0.625, 1.0, 0.375, 1.0, 0.125, 0.5, 0.375, 0.5, 0.375, 0.75, 0.125, 0.75, 0.625, 0.5, 0.875, 0.5, 0.875, 0.75, 0.625, 0.75])
me_cube_053.update()
me_cube_054 = bpy.data.meshes.new('Cube.054')
me_cube_054.from_pydata([(-0.02541, -1.022, -0.05547), (-0.02541, -1.022, 0.05547), (-0.02541, 1.022, -0.05547), (-0.02541, 1.022, 0.05547), (0.02541, -1.022, -0.05547), (0.02541, -1.022, 0.05547), (0.02541, 1.022, -0.05547), (0.02541, 1.022, 0.05547)], [], [(0, 1, 3, 2), (2, 3, 7, 6), (6, 7, 5, 4), (4, 5, 1, 0), (2, 6, 4, 0), (7, 3, 1, 5)])
_uv = me_cube_054.uv_layers.new(name='UVMap')
_uv.uv.foreach_set('vector', [0.375, 0.0, 0.625, 0.0, 0.625, 0.25, 0.375, 0.25, 0.375, 0.25, 0.625, 0.25, 0.625, 0.5, 0.375, 0.5, 0.375, 0.5, 0.625, 0.5, 0.625, 0.75, 0.375, 0.75, 0.375, 0.75, 0.625, 0.75, 0.625, 1.0, 0.375, 1.0, 0.125, 0.5, 0.375, 0.5, 0.375, 0.75, 0.125, 0.75, 0.625, 0.5, 0.875, 0.5, 0.875, 0.75, 0.625, 0.75])
me_cube_054.update()
me_cube_055 = bpy.data.meshes.new('Cube.055')
me_cube_055.from_pydata([(-0.02541, -1.022, -0.05547), (-0.02541, -1.022, 0.05547), (-0.02541, 1.022, -0.05547), (-0.02541, 1.022, 0.05547), (0.02541, -1.022, -0.05547), (0.02541, -1.022, 0.05547), (0.02541, 1.022, -0.05547), (0.02541, 1.022, 0.05547)], [], [(0, 1, 3, 2), (2, 3, 7, 6), (6, 7, 5, 4), (4, 5, 1, 0), (2, 6, 4, 0), (7, 3, 1, 5)])
_uv = me_cube_055.uv_layers.new(name='UVMap')
_uv.uv.foreach_set('vector', [0.375, 0.0, 0.625, 0.0, 0.625, 0.25, 0.375, 0.25, 0.375, 0.25, 0.625, 0.25, 0.625, 0.5, 0.375, 0.5, 0.375, 0.5, 0.625, 0.5, 0.625, 0.75, 0.375, 0.75, 0.375, 0.75, 0.625, 0.75, 0.625, 1.0, 0.375, 1.0, 0.125, 0.5, 0.375, 0.5, 0.375, 0.75, 0.125, 0.75, 0.625, 0.5, 0.875, 0.5, 0.875, 0.75, 0.625, 0.75])
me_cube_055.update()
me_cube_056 = bpy.data.meshes.new('Cube.056')
me_cube_056.from_pydata([(-0.4328, -0.03253, -0.08119), (-0.4328, -0.03253, 0.08119), (-0.4328, 0.03253, -0.08119), (-0.4328, 0.03253, 0.08119), (0.4328, -0.03253, -0.08119), (0.4328, -0.03253, 0.08119), (0.4328, 0.03253, -0.08119), (0.4328, 0.03253, 0.08119)], [], [(0, 1, 3, 2), (2, 3, 7, 6), (6, 7, 5, 4), (4, 5, 1, 0), (2, 6, 4, 0), (7, 3, 1, 5)])
_uv = me_cube_056.uv_layers.new(name='UVMap')
_uv.uv.foreach_set('vector', [0.375, 0.0, 0.625, 0.0, 0.625, 0.25, 0.375, 0.25, 0.375, 0.25, 0.625, 0.25, 0.625, 0.5, 0.375, 0.5, 0.375, 0.5, 0.625, 0.5, 0.625, 0.75, 0.375, 0.75, 0.375, 0.75, 0.625, 0.75, 0.625, 1.0, 0.375, 1.0, 0.125, 0.5, 0.375, 0.5, 0.375, 0.75, 0.125, 0.75, 0.625, 0.5, 0.875, 0.5, 0.875, 0.75, 0.625, 0.75])
me_cube_056.update()
me_cube_057 = bpy.data.meshes.new('Cube.057')
me_cube_057.from_pydata([(-0.4328, -0.03253, -0.08119), (-0.4328, -0.03253, 0.08119), (-0.4328, 0.03253, -0.08119), (-0.4328, 0.03253, 0.08119), (0.4328, -0.03253, -0.08119), (0.4328, -0.03253, 0.08119), (0.4328, 0.03253, -0.08119), (0.4328, 0.03253, 0.08119)], [], [(0, 1, 3, 2), (2, 3, 7, 6), (6, 7, 5, 4), (4, 5, 1, 0), (2, 6, 4, 0), (7, 3, 1, 5)])
_uv = me_cube_057.uv_layers.new(name='UVMap')
_uv.uv.foreach_set('vector', [0.375, 0.0, 0.625, 0.0, 0.625, 0.25, 0.375, 0.25, 0.375, 0.25, 0.625, 0.25, 0.625, 0.5, 0.375, 0.5, 0.375, 0.5, 0.625, 0.5, 0.625, 0.75, 0.375, 0.75, 0.375, 0.75, 0.625, 0.75, 0.625, 1.0, 0.375, 1.0, 0.125, 0.5, 0.375, 0.5, 0.375, 0.75, 0.125, 0.75, 0.625, 0.5, 0.875, 0.5, 0.875, 0.75, 0.625, 0.75])
me_cube_057.update()
me_cube_058 = bpy.data.meshes.new('Cube.058')
me_cube_058.from_pydata([(-0.02541, -1.022, -0.05547), (-0.02541, -1.022, 0.05547), (-0.02541, 1.022, -0.05547), (-0.02541, 1.022, 0.05547), (0.02541, -1.022, -0.05547), (0.02541, -1.022, 0.05547), (0.02541, 1.022, -0.05547), (0.02541, 1.022, 0.05547)], [], [(0, 1, 3, 2), (2, 3, 7, 6), (6, 7, 5, 4), (4, 5, 1, 0), (2, 6, 4, 0), (7, 3, 1, 5)])
_uv = me_cube_058.uv_layers.new(name='UVMap')
_uv.uv.foreach_set('vector', [0.375, 0.0, 0.625, 0.0, 0.625, 0.25, 0.375, 0.25, 0.375, 0.25, 0.625, 0.25, 0.625, 0.5, 0.375, 0.5, 0.375, 0.5, 0.625, 0.5, 0.625, 0.75, 0.375, 0.75, 0.375, 0.75, 0.625, 0.75, 0.625, 1.0, 0.375, 1.0, 0.125, 0.5, 0.375, 0.5, 0.375, 0.75, 0.125, 0.75, 0.625, 0.5, 0.875, 0.5, 0.875, 0.75, 0.625, 0.75])
me_cube_058.update()
me_cube_059 = bpy.data.meshes.new('Cube.059')
me_cube_059.from_pydata([(-0.02541, -1.022, -0.05547), (-0.02541, -1.022, 0.05547), (-0.02541, 1.022, -0.05547), (-0.02541, 1.022, 0.05547), (0.02541, -1.022, -0.05547), (0.02541, -1.022, 0.05547), (0.02541, 1.022, -0.05547), (0.02541, 1.022, 0.05547)], [], [(0, 1, 3, 2), (2, 3, 7, 6), (6, 7, 5, 4), (4, 5, 1, 0), (2, 6, 4, 0), (7, 3, 1, 5)])
_uv = me_cube_059.uv_layers.new(name='UVMap')
_uv.uv.foreach_set('vector', [0.375, 0.0, 0.625, 0.0, 0.625, 0.25, 0.375, 0.25, 0.375, 0.25, 0.625, 0.25, 0.625, 0.5, 0.375, 0.5, 0.375, 0.5, 0.625, 0.5, 0.625, 0.75, 0.375, 0.75, 0.375, 0.75, 0.625, 0.75, 0.625, 1.0, 0.375, 1.0, 0.125, 0.5, 0.375, 0.5, 0.375, 0.75, 0.125, 0.75, 0.625, 0.5, 0.875, 0.5, 0.875, 0.75, 0.625, 0.75])
me_cube_059.update()
me_cube_060 = bpy.data.meshes.new('Cube.060')
me_cube_060.from_pydata([(-0.4328, -0.03253, -0.08119), (-0.4328, -0.03253, 0.08119), (-0.4328, 0.03253, -0.08119), (-0.4328, 0.03253, 0.08119), (0.4328, -0.03253, -0.08119), (0.4328, -0.03253, 0.08119), (0.4328, 0.03253, -0.08119), (0.4328, 0.03253, 0.08119)], [], [(0, 1, 3, 2), (2, 3, 7, 6), (6, 7, 5, 4), (4, 5, 1, 0), (2, 6, 4, 0), (7, 3, 1, 5)])
_uv = me_cube_060.uv_layers.new(name='UVMap')
_uv.uv.foreach_set('vector', [0.375, 0.0, 0.625, 0.0, 0.625, 0.25, 0.375, 0.25, 0.375, 0.25, 0.625, 0.25, 0.625, 0.5, 0.375, 0.5, 0.375, 0.5, 0.625, 0.5, 0.625, 0.75, 0.375, 0.75, 0.375, 0.75, 0.625, 0.75, 0.625, 1.0, 0.375, 1.0, 0.125, 0.5, 0.375, 0.5, 0.375, 0.75, 0.125, 0.75, 0.625, 0.5, 0.875, 0.5, 0.875, 0.75, 0.625, 0.75])
me_cube_060.update()
me_cube_061 = bpy.data.meshes.new('Cube.061')
me_cube_061.from_pydata([(-0.4328, -0.03253, -0.08119), (-0.4328, -0.03253, 0.08119), (-0.4328, 0.03253, -0.08119), (-0.4328, 0.03253, 0.08119), (0.4328, -0.03253, -0.08119), (0.4328, -0.03253, 0.08119), (0.4328, 0.03253, -0.08119), (0.4328, 0.03253, 0.08119)], [], [(0, 1, 3, 2), (2, 3, 7, 6), (6, 7, 5, 4), (4, 5, 1, 0), (2, 6, 4, 0), (7, 3, 1, 5)])
_uv = me_cube_061.uv_layers.new(name='UVMap')
_uv.uv.foreach_set('vector', [0.375, 0.0, 0.625, 0.0, 0.625, 0.25, 0.375, 0.25, 0.375, 0.25, 0.625, 0.25, 0.625, 0.5, 0.375, 0.5, 0.375, 0.5, 0.625, 0.5, 0.625, 0.75, 0.375, 0.75, 0.375, 0.75, 0.625, 0.75, 0.625, 1.0, 0.375, 1.0, 0.125, 0.5, 0.375, 0.5, 0.375, 0.75, 0.125, 0.75, 0.625, 0.5, 0.875, 0.5, 0.875, 0.75, 0.625, 0.75])
me_cube_061.update()
me_cube_062 = bpy.data.meshes.new('Cube.062')
me_cube_062.from_pydata([(-0.02541, -1.022, -0.05547), (-0.02541, -1.022, 0.05547), (-0.02541, 1.022, -0.05547), (-0.02541, 1.022, 0.05547), (0.02541, -1.022, -0.05547), (0.02541, -1.022, 0.05547), (0.02541, 1.022, -0.05547), (0.02541, 1.022, 0.05547)], [], [(0, 1, 3, 2), (2, 3, 7, 6), (6, 7, 5, 4), (4, 5, 1, 0), (2, 6, 4, 0), (7, 3, 1, 5)])
_uv = me_cube_062.uv_layers.new(name='UVMap')
_uv.uv.foreach_set('vector', [0.375, 0.0, 0.625, 0.0, 0.625, 0.25, 0.375, 0.25, 0.375, 0.25, 0.625, 0.25, 0.625, 0.5, 0.375, 0.5, 0.375, 0.5, 0.625, 0.5, 0.625, 0.75, 0.375, 0.75, 0.375, 0.75, 0.625, 0.75, 0.625, 1.0, 0.375, 1.0, 0.125, 0.5, 0.375, 0.5, 0.375, 0.75, 0.125, 0.75, 0.625, 0.5, 0.875, 0.5, 0.875, 0.75, 0.625, 0.75])
me_cube_062.update()
me_cube_063 = bpy.data.meshes.new('Cube.063')
me_cube_063.from_pydata([(-0.4328, -0.03253, -0.08119), (-0.4328, -0.03253, 0.08119), (-0.4328, 0.03253, -0.08119), (-0.4328, 0.03253, 0.08119), (0.4328, -0.03253, -0.08119), (0.4328, -0.03253, 0.08119), (0.4328, 0.03253, -0.08119), (0.4328, 0.03253, 0.08119)], [], [(0, 1, 3, 2), (2, 3, 7, 6), (6, 7, 5, 4), (4, 5, 1, 0), (2, 6, 4, 0), (7, 3, 1, 5)])
_uv = me_cube_063.uv_layers.new(name='UVMap')
_uv.uv.foreach_set('vector', [0.375, 0.0, 0.625, 0.0, 0.625, 0.25, 0.375, 0.25, 0.375, 0.25, 0.625, 0.25, 0.625, 0.5, 0.375, 0.5, 0.375, 0.5, 0.625, 0.5, 0.625, 0.75, 0.375, 0.75, 0.375, 0.75, 0.625, 0.75, 0.625, 1.0, 0.375, 1.0, 0.125, 0.5, 0.375, 0.5, 0.375, 0.75, 0.125, 0.75, 0.625, 0.5, 0.875, 0.5, 0.875, 0.75, 0.625, 0.75])
me_cube_063.update()
me_cube_064 = bpy.data.meshes.new('Cube.064')
me_cube_064.from_pydata([(-0.02541, -1.022, -0.05547), (-0.02541, -1.022, 0.05547), (-0.02541, 1.022, -0.05547), (-0.02541, 1.022, 0.05547), (0.02541, -1.022, -0.05547), (0.02541, -1.022, 0.05547), (0.02541, 1.022, -0.05547), (0.02541, 1.022, 0.05547)], [], [(0, 1, 3, 2), (2, 3, 7, 6), (6, 7, 5, 4), (4, 5, 1, 0), (2, 6, 4, 0), (7, 3, 1, 5)])
_uv = me_cube_064.uv_layers.new(name='UVMap')
_uv.uv.foreach_set('vector', [0.375, 0.0, 0.625, 0.0, 0.625, 0.25, 0.375, 0.25, 0.375, 0.25, 0.625, 0.25, 0.625, 0.5, 0.375, 0.5, 0.375, 0.5, 0.625, 0.5, 0.625, 0.75, 0.375, 0.75, 0.375, 0.75, 0.625, 0.75, 0.625, 1.0, 0.375, 1.0, 0.125, 0.5, 0.375, 0.5, 0.375, 0.75, 0.125, 0.75, 0.625, 0.5, 0.875, 0.5, 0.875, 0.75, 0.625, 0.75])
me_cube_064.update()
me_cube_065 = bpy.data.meshes.new('Cube.065')
me_cube_065.from_pydata([(-0.05867, -3.815, -0.1166), (-0.05867, -3.815, 0.1166), (-0.05867, 3.815, -0.1166), (-0.05867, 3.815, 0.1166), (0.05867, -3.815, -0.1166), (0.05867, -3.815, 0.1166), (0.05867, 3.815, -0.1166), (0.05867, 3.815, 0.1166)], [], [(0, 1, 3, 2), (2, 3, 7, 6), (6, 7, 5, 4), (4, 5, 1, 0), (2, 6, 4, 0), (7, 3, 1, 5)])
_uv = me_cube_065.uv_layers.new(name='UVMap')
_uv.uv.foreach_set('vector', [0.375, 0.0, 0.625, 0.0, 0.625, 0.25, 0.375, 0.25, 0.375, 0.25, 0.625, 0.25, 0.625, 0.5, 0.375, 0.5, 0.375, 0.5, 0.625, 0.5, 0.625, 0.75, 0.375, 0.75, 0.375, 0.75, 0.625, 0.75, 0.625, 1.0, 0.375, 1.0, 0.125, 0.5, 0.375, 0.5, 0.375, 0.75, 0.125, 0.75, 0.625, 0.5, 0.875, 0.5, 0.875, 0.75, 0.625, 0.75])
me_cube_065.update()
me_cube_067 = bpy.data.meshes.new('Cube.067')
me_cube_067.from_pydata([(-0.05867, -3.815, -0.1166), (-0.05867, -3.815, 0.1166), (-0.05867, 3.815, -0.1166), (-0.05867, 3.815, 0.1166), (0.05867, -3.815, -0.1166), (0.05867, -3.815, 0.1166), (0.05867, 3.815, -0.1166), (0.05867, 3.815, 0.1166)], [], [(0, 1, 3, 2), (2, 3, 7, 6), (6, 7, 5, 4), (4, 5, 1, 0), (2, 6, 4, 0), (7, 3, 1, 5)])
_uv = me_cube_067.uv_layers.new(name='UVMap')
_uv.uv.foreach_set('vector', [0.375, 0.0, 0.625, 0.0, 0.625, 0.25, 0.375, 0.25, 0.375, 0.25, 0.625, 0.25, 0.625, 0.5, 0.375, 0.5, 0.375, 0.5, 0.625, 0.5, 0.625, 0.75, 0.375, 0.75, 0.375, 0.75, 0.625, 0.75, 0.625, 1.0, 0.375, 1.0, 0.125, 0.5, 0.375, 0.5, 0.375, 0.75, 0.125, 0.75, 0.625, 0.5, 0.875, 0.5, 0.875, 0.75, 0.625, 0.75])
me_cube_067.update()
me_cube_068 = bpy.data.meshes.new('Cube.068')
me_cube_068.from_pydata([(-0.05867, -3.815, -0.1166), (-0.05867, -3.815, 0.1166), (-0.05867, 3.815, -0.1166), (-0.05867, 3.815, 0.1166), (0.05867, -3.815, -0.1166), (0.05867, -3.815, 0.1166), (0.05867, 3.815, -0.1166), (0.05867, 3.815, 0.1166)], [], [(0, 1, 3, 2), (2, 3, 7, 6), (6, 7, 5, 4), (4, 5, 1, 0), (2, 6, 4, 0), (7, 3, 1, 5)])
_uv = me_cube_068.uv_layers.new(name='UVMap')
_uv.uv.foreach_set('vector', [0.375, 0.0, 0.625, 0.0, 0.625, 0.25, 0.375, 0.25, 0.375, 0.25, 0.625, 0.25, 0.625, 0.5, 0.375, 0.5, 0.375, 0.5, 0.625, 0.5, 0.625, 0.75, 0.375, 0.75, 0.375, 0.75, 0.625, 0.75, 0.625, 1.0, 0.375, 1.0, 0.125, 0.5, 0.375, 0.5, 0.375, 0.75, 0.125, 0.75, 0.625, 0.5, 0.875, 0.5, 0.875, 0.75, 0.625, 0.75])
me_cube_068.update()
me_cube_069 = bpy.data.meshes.new('Cube.069')
me_cube_069.from_pydata([(-0.05867, -3.815, -0.1166), (-0.05867, -3.815, 0.1166), (-0.05867, 3.815, -0.1166), (-0.05867, 3.815, 0.1166), (0.05867, -3.815, -0.1166), (0.05867, -3.815, 0.1166), (0.05867, 3.815, -0.1166), (0.05867, 3.815, 0.1166)], [], [(0, 1, 3, 2), (2, 3, 7, 6), (6, 7, 5, 4), (4, 5, 1, 0), (2, 6, 4, 0), (7, 3, 1, 5)])
_uv = me_cube_069.uv_layers.new(name='UVMap')
_uv.uv.foreach_set('vector', [0.375, 0.0, 0.625, 0.0, 0.625, 0.25, 0.375, 0.25, 0.375, 0.25, 0.625, 0.25, 0.625, 0.5, 0.375, 0.5, 0.375, 0.5, 0.625, 0.5, 0.625, 0.75, 0.375, 0.75, 0.375, 0.75, 0.625, 0.75, 0.625, 1.0, 0.375, 1.0, 0.125, 0.5, 0.375, 0.5, 0.375, 0.75, 0.125, 0.75, 0.625, 0.5, 0.875, 0.5, 0.875, 0.75, 0.625, 0.75])
me_cube_069.update()
me_cube_070 = bpy.data.meshes.new('Cube.070')
me_cube_070.from_pydata([(-0.05867, -3.815, -0.1166), (-0.05867, -3.815, 0.1166), (-0.05867, 3.815, -0.1166), (-0.05867, 3.815, 0.1166), (0.05867, -3.815, -0.1166), (0.05867, -3.815, 0.1166), (0.05867, 3.815, -0.1166), (0.05867, 3.815, 0.1166)], [], [(0, 1, 3, 2), (2, 3, 7, 6), (6, 7, 5, 4), (4, 5, 1, 0), (2, 6, 4, 0), (7, 3, 1, 5)])
_uv = me_cube_070.uv_layers.new(name='UVMap')
_uv.uv.foreach_set('vector', [0.375, 0.0, 0.625, 0.0, 0.625, 0.25, 0.375, 0.25, 0.375, 0.25, 0.625, 0.25, 0.625, 0.5, 0.375, 0.5, 0.375, 0.5, 0.625, 0.5, 0.625, 0.75, 0.375, 0.75, 0.375, 0.75, 0.625, 0.75, 0.625, 1.0, 0.375, 1.0, 0.125, 0.5, 0.375, 0.5, 0.375, 0.75, 0.125, 0.75, 0.625, 0.5, 0.875, 0.5, 0.875, 0.75, 0.625, 0.75])
me_cube_070.update()
me_cube_071 = bpy.data.meshes.new('Cube.071')
me_cube_071.from_pydata([(-0.05867, -3.815, -0.1166), (-0.05867, -3.815, 0.1166), (-0.05867, 3.815, -0.1166), (-0.05867, 3.815, 0.1166), (0.05867, -3.815, -0.1166), (0.05867, -3.815, 0.1166), (0.05867, 3.815, -0.1166), (0.05867, 3.815, 0.1166)], [], [(0, 1, 3, 2), (2, 3, 7, 6), (6, 7, 5, 4), (4, 5, 1, 0), (2, 6, 4, 0), (7, 3, 1, 5)])
_uv = me_cube_071.uv_layers.new(name='UVMap')
_uv.uv.foreach_set('vector', [0.375, 0.0, 0.625, 0.0, 0.625, 0.25, 0.375, 0.25, 0.375, 0.25, 0.625, 0.25, 0.625, 0.5, 0.375, 0.5, 0.375, 0.5, 0.625, 0.5, 0.625, 0.75, 0.375, 0.75, 0.375, 0.75, 0.625, 0.75, 0.625, 1.0, 0.375, 1.0, 0.125, 0.5, 0.375, 0.5, 0.375, 0.75, 0.125, 0.75, 0.625, 0.5, 0.875, 0.5, 0.875, 0.75, 0.625, 0.75])
me_cube_071.update()
me_cube_072 = bpy.data.meshes.new('Cube.072')
me_cube_072.from_pydata([(-0.05867, -3.815, -0.1166), (-0.05867, -3.815, 0.1166), (-0.05867, 3.815, -0.1166), (-0.05867, 3.815, 0.1166), (0.05867, -3.815, -0.1166), (0.05867, -3.815, 0.1166), (0.05867, 3.815, -0.1166), (0.05867, 3.815, 0.1166)], [], [(0, 1, 3, 2), (2, 3, 7, 6), (6, 7, 5, 4), (4, 5, 1, 0), (2, 6, 4, 0), (7, 3, 1, 5)])
_uv = me_cube_072.uv_layers.new(name='UVMap')
_uv.uv.foreach_set('vector', [0.375, 0.0, 0.625, 0.0, 0.625, 0.25, 0.375, 0.25, 0.375, 0.25, 0.625, 0.25, 0.625, 0.5, 0.375, 0.5, 0.375, 0.5, 0.625, 0.5, 0.625, 0.75, 0.375, 0.75, 0.375, 0.75, 0.625, 0.75, 0.625, 1.0, 0.375, 1.0, 0.125, 0.5, 0.375, 0.5, 0.375, 0.75, 0.125, 0.75, 0.625, 0.5, 0.875, 0.5, 0.875, 0.75, 0.625, 0.75])
me_cube_072.update()
me_cube_073 = bpy.data.meshes.new('Cube.073')
me_cube_073.from_pydata([(-0.05867, -3.815, -0.1166), (-0.05867, -3.815, 0.1166), (-0.05867, 3.815, -0.1166), (-0.05867, 3.815, 0.1166), (0.05867, -3.815, -0.1166), (0.05867, -3.815, 0.1166), (0.05867, 3.815, -0.1166), (0.05867, 3.815, 0.1166)], [], [(0, 1, 3, 2), (2, 3, 7, 6), (6, 7, 5, 4), (4, 5, 1, 0), (2, 6, 4, 0), (7, 3, 1, 5)])
_uv = me_cube_073.uv_layers.new(name='UVMap')
_uv.uv.foreach_set('vector', [0.375, 0.0, 0.625, 0.0, 0.625, 0.25, 0.375, 0.25, 0.375, 0.25, 0.625, 0.25, 0.625, 0.5, 0.375, 0.5, 0.375, 0.5, 0.625, 0.5, 0.625, 0.75, 0.375, 0.75, 0.375, 0.75, 0.625, 0.75, 0.625, 1.0, 0.375, 1.0, 0.125, 0.5, 0.375, 0.5, 0.375, 0.75, 0.125, 0.75, 0.625, 0.5, 0.875, 0.5, 0.875, 0.75, 0.625, 0.75])
me_cube_073.update()
me_cube_074 = bpy.data.meshes.new('Cube.074')
me_cube_074.from_pydata([(-2.329, -0.09415, -0.1788), (-2.329, -0.09415, 0.1788), (-2.329, 0.09415, -0.1788), (-2.329, 0.09415, 0.1788), (2.329, -0.09415, -0.1788), (2.329, -0.09415, 0.1788), (2.329, 0.09415, -0.1788), (2.329, 0.09415, 0.1788)], [], [(0, 1, 3, 2), (2, 3, 7, 6), (6, 7, 5, 4), (4, 5, 1, 0), (2, 6, 4, 0), (7, 3, 1, 5)])
_uv = me_cube_074.uv_layers.new(name='UVMap')
_uv.uv.foreach_set('vector', [0.375, 0.0, 0.625, 0.0, 0.625, 0.25, 0.375, 0.25, 0.375, 0.25, 0.625, 0.25, 0.625, 0.5, 0.375, 0.5, 0.375, 0.5, 0.625, 0.5, 0.625, 0.75, 0.375, 0.75, 0.375, 0.75, 0.625, 0.75, 0.625, 1.0, 0.375, 1.0, 0.125, 0.5, 0.375, 0.5, 0.375, 0.75, 0.125, 0.75, 0.625, 0.5, 0.875, 0.5, 0.875, 0.75, 0.625, 0.75])
me_cube_074.materials.append(mat_material_004)
me_cube_074.update()
me_cube_075 = bpy.data.meshes.new('Cube.075')
me_cube_075.from_pydata([(-2.226, -0.08105, -1.431e-06), (-2.226, -0.08105, 1.431e-06), (-2.226, 0.08105, -1.431e-06), (-2.226, 0.08105, 1.431e-06), (2.226, -0.08105, -1.431e-06), (2.226, -0.08105, 1.431e-06), (2.226, 0.08105, -1.431e-06), (2.226, 0.08105, 1.431e-06)], [], [(0, 1, 3, 2), (2, 3, 7, 6), (6, 7, 5, 4), (4, 5, 1, 0), (2, 6, 4, 0), (7, 3, 1, 5)])
_uv = me_cube_075.uv_layers.new(name='UVMap')
_uv.uv.foreach_set('vector', [0.375, 0.0, 0.625, 0.0, 0.625, 0.25, 0.375, 0.25, 0.375, 0.25, 0.625, 0.25, 0.625, 0.5, 0.375, 0.5, 0.375, 0.5, 0.625, 0.5, 0.625, 0.75, 0.375, 0.75, 0.375, 0.75, 0.625, 0.75, 0.625, 1.0, 0.375, 1.0, 0.125, 0.5, 0.375, 0.5, 0.375, 0.75, 0.125, 0.75, 0.625, 0.5, 0.875, 0.5, 0.875, 0.75, 0.625, 0.75])
me_cube_075.materials.append(mat_material_004)
me_cube_075.update()

# ---- objects
ob_cube = bpy.data.objects.new('Cube', me_cube_006)
ob_cube_001 = bpy.data.objects.new('Cube.001', me_cube_007)
ob_cube_002 = bpy.data.objects.new('Cube.002', me_cube_008)
ob_cube_003 = bpy.data.objects.new('Cube.003', me_cube_009)
ob_cube_004 = bpy.data.objects.new('Cube.004', me_cube_010)
ob_cube_005 = bpy.data.objects.new('Cube.005', me_cube_011)
ob_cube_006 = bpy.data.objects.new('Cube.006', me_cube_012)
ob_cube_018 = bpy.data.objects.new('Cube.018', me_cube_024)
ob_cube_019 = bpy.data.objects.new('Cube.019', me_cube_025)
ob_cube_032 = bpy.data.objects.new('Cube.032', me_cube_038)
ob_cube_033 = bpy.data.objects.new('Cube.033', me_cube_039)
ob_cube_007 = bpy.data.objects.new('Cube.007', me_cube_045)
ob_cube_008 = bpy.data.objects.new('Cube.008', me_cube_046)
ob_cube_009 = bpy.data.objects.new('Cube.009', me_cube_048)
ob_cube_010 = bpy.data.objects.new('Cube.010', me_cube_049)
ob_cube_011 = bpy.data.objects.new('Cube.011', me_cube_050)
ob_cube_012 = bpy.data.objects.new('Cube.012', me_cube_051)
ob_cube_013 = bpy.data.objects.new('Cube.013', me_cube_052)
ob_cube_014 = bpy.data.objects.new('Cube.014', me_cube_053)
ob_cube_015 = bpy.data.objects.new('Cube.015', me_cube_054)
ob_cube_016 = bpy.data.objects.new('Cube.016', me_cube_055)
ob_cube_017 = bpy.data.objects.new('Cube.017', me_cube_056)
ob_cube_020 = bpy.data.objects.new('Cube.020', me_cube_057)
ob_cube_021 = bpy.data.objects.new('Cube.021', me_cube_058)
ob_cube_022 = bpy.data.objects.new('Cube.022', me_cube_059)
ob_cube_023 = bpy.data.objects.new('Cube.023', me_cube_060)
ob_cube_024 = bpy.data.objects.new('Cube.024', me_cube_061)
ob_cube_025 = bpy.data.objects.new('Cube.025', me_cube_062)
ob_cube_026 = bpy.data.objects.new('Cube.026', me_cube_063)
ob_cube_027 = bpy.data.objects.new('Cube.027', me_cube_064)
ob_cube_028 = bpy.data.objects.new('Cube.028', me_cube_065)
ob_cube_029 = bpy.data.objects.new('Cube.029', me_cube_067)
ob_cube_030 = bpy.data.objects.new('Cube.030', me_cube_068)
ob_cube_031 = bpy.data.objects.new('Cube.031', me_cube_069)
ob_cube_034 = bpy.data.objects.new('Cube.034', me_cube_070)
ob_cube_035 = bpy.data.objects.new('Cube.035', me_cube_071)
ob_cube_036 = bpy.data.objects.new('Cube.036', me_cube_072)
ob_cube_037 = bpy.data.objects.new('Cube.037', me_cube_073)
ob_cube_038 = bpy.data.objects.new('Cube.038', me_cube_074)
ob_cube_039 = bpy.data.objects.new('Cube.039', me_cube_075)

# ---- transforms, parenting, visibility, modifiers, constraints
ob_cube.location = (0.0, 0.0, 0.06304)
ob_cube_001.location = (0.05549, 0.1921, 4.952)
ob_cube_001.scale = (1.569, 0.6839, 4.675)
ob_cube_002.location = (0.2699, 0.3746, 8.393)
ob_cube_002.scale = (0.8089, 0.7316, 0.2766)
ob_cube_003.location = (1.596, -0.2555, 6.418)
ob_cube_003.rotation_euler = (1.571, -0.0, 1.571)
ob_cube_004.location = (1.596, 0.9804, 6.418)
ob_cube_004.rotation_euler = (1.571, -0.0, 1.571)
ob_cube_005.location = (1.596, 0.9804, 4.174)
ob_cube_005.rotation_euler = (1.571, -0.0, 1.571)
ob_cube_006.location = (1.596, -0.232, 4.174)
ob_cube_006.rotation_euler = (1.571, -0.0, 1.571)
ob_cube_018.location = (1.591, 1.284, 7.878)
ob_cube_018.rotation_euler = (1.571, -0.0, 1.571)
ob_cube_019.location = (1.591, 1.494, 7.878)
ob_cube_019.rotation_euler = (1.571, -0.0, 1.571)
ob_cube_032.location = (1.578, 1.304, 7.434)
ob_cube_032.rotation_euler = (1.571, -0.0, 1.571)
ob_cube_033.location = (1.578, 1.486, 7.434)
ob_cube_033.rotation_euler = (1.571, -0.0, 1.571)
ob_cube_007.location = (1.567, 0.04353, 1.602)
ob_cube_007.rotation_euler = (-1.571, -0.0, 1.571)
ob_cube_008.location = (1.552, 0.4093, 2.591)
ob_cube_008.rotation_euler = (1.571, -0.0, 1.571)
ob_cube_008.scale = (1.0, 1.0, 0.2677)
ob_cube_009.location = (1.567, 0.7807, 1.602)
ob_cube_009.rotation_euler = (-1.571, -0.0, 1.571)
ob_cube_010.location = (1.61, -0.6716, 4.132)
ob_cube_010.rotation_euler = (1.571, -0.0, 1.571)
ob_cube_011.location = (1.61, 0.1972, 4.132)
ob_cube_011.rotation_euler = (1.571, -0.0, 1.571)
ob_cube_012.location = (1.584, -0.2255, 3.153)
ob_cube_012.rotation_euler = (-1.571, -0.0, 1.571)
ob_cube_013.location = (1.584, -0.2255, 5.179)
ob_cube_013.rotation_euler = (-1.571, -0.0, 1.571)
ob_cube_014.location = (1.584, 0.9733, 5.179)
ob_cube_014.rotation_euler = (-1.571, -0.0, 1.571)
ob_cube_015.location = (1.61, 1.389, 4.132)
ob_cube_015.rotation_euler = (1.571, -0.0, 1.571)
ob_cube_016.location = (1.61, 0.5678, 4.132)
ob_cube_016.rotation_euler = (1.571, -0.0, 1.571)
ob_cube_017.location = (1.584, 0.9733, 3.15)
ob_cube_017.rotation_euler = (-1.571, -0.0, 1.571)
ob_cube_020.location = (1.584, 0.9733, 7.398)
ob_cube_020.rotation_euler = (-1.571, -0.0, 1.571)
ob_cube_021.location = (1.61, 1.389, 6.348)
ob_cube_021.rotation_euler = (1.571, -0.0, 1.571)
ob_cube_022.location = (1.61, 0.5678, 6.274)
ob_cube_022.rotation_euler = (1.571, -0.0, 1.571)
ob_cube_023.location = (1.584, 0.9733, 5.343)
ob_cube_023.rotation_euler = (-1.571, -0.0, 1.571)
ob_cube_024.location = (1.584, -0.2653, 5.343)
ob_cube_024.rotation_euler = (-1.571, -0.0, 1.571)
ob_cube_025.location = (1.61, -0.6635, 6.337)
ob_cube_025.rotation_euler = (1.571, -0.0, 1.571)
ob_cube_026.location = (1.584, -0.2452, 7.391)
ob_cube_026.rotation_euler = (-1.571, -0.0, 1.571)
ob_cube_027.location = (1.61, 0.2252, 6.348)
ob_cube_027.rotation_euler = (1.571, -0.0, 1.571)
ob_cube_028.location = (1.574, -0.8766, 4.548)
ob_cube_028.rotation_euler = (-1.571, -0.0, -0.07219)
ob_cube_029.location = (1.467, -1.011, 4.548)
ob_cube_029.rotation_euler = (-1.571, -0.0, 1.399)
ob_cube_030.location = (1.574, 1.657, 4.548)
ob_cube_030.rotation_euler = (-1.571, -0.0, -2.947)
ob_cube_031.location = (1.467, 1.758, 4.548)
ob_cube_031.rotation_euler = (-1.571, -0.0, 1.399)
ob_cube_034.location = (-0.9985, 1.758, 4.548)
ob_cube_034.rotation_euler = (-1.571, -0.0, 1.399)
ob_cube_035.location = (-1.129, 1.657, 4.548)
ob_cube_035.rotation_euler = (-1.571, -0.0, 3.194)
ob_cube_036.location = (-1.129, -0.9584, 4.548)
ob_cube_036.rotation_euler = (-1.571, -0.0, -0.07102)
ob_cube_037.location = (-0.9959, -1.011, 4.548)
ob_cube_037.rotation_euler = (-1.571, -0.0, 1.399)
ob_cube_038.location = (2.34, 0.4496, 0.2258)
ob_cube_038.rotation_euler = (1.571, -0.0, 1.571)
ob_cube_039.location = (2.601, 0.4219, 0.1803)
ob_cube_039.rotation_euler = (-1.571, -0.0, 1.571)
ob_cube_039.scale = (1.0, 1.0, 7.949e+04)

# ---- collection membership
col_collection.objects.link(ob_cube)
col_collection.objects.link(ob_cube_001)
col_collection.objects.link(ob_cube_002)
col_collection.objects.link(ob_cube_003)
col_collection.objects.link(ob_cube_004)
col_collection.objects.link(ob_cube_005)
col_collection.objects.link(ob_cube_006)
col_collection.objects.link(ob_cube_018)
col_collection.objects.link(ob_cube_019)
col_collection.objects.link(ob_cube_032)
col_collection.objects.link(ob_cube_033)
col_collection.objects.link(ob_cube_007)
col_collection.objects.link(ob_cube_008)
col_collection.objects.link(ob_cube_009)
col_collection.objects.link(ob_cube_010)
col_collection.objects.link(ob_cube_011)
col_collection.objects.link(ob_cube_012)
col_collection.objects.link(ob_cube_013)
col_collection.objects.link(ob_cube_014)
col_collection.objects.link(ob_cube_015)
col_collection.objects.link(ob_cube_016)
col_collection.objects.link(ob_cube_017)
col_collection.objects.link(ob_cube_020)
col_collection.objects.link(ob_cube_021)
col_collection.objects.link(ob_cube_022)
col_collection.objects.link(ob_cube_023)
col_collection.objects.link(ob_cube_024)
col_collection.objects.link(ob_cube_025)
col_collection.objects.link(ob_cube_026)
col_collection.objects.link(ob_cube_027)
col_collection.objects.link(ob_cube_028)
col_collection.objects.link(ob_cube_029)
col_collection.objects.link(ob_cube_030)
col_collection.objects.link(ob_cube_031)
col_collection.objects.link(ob_cube_034)
col_collection.objects.link(ob_cube_035)
col_collection.objects.link(ob_cube_036)
col_collection.objects.link(ob_cube_037)
col_collection.objects.link(ob_cube_038)
col_collection.objects.link(ob_cube_039)

# ---- scene / render settings (as saved in the file)
scene.frame_start = 1; scene.frame_end = 250; scene.frame_set(1)
scene.render.engine = 'BLENDER_EEVEE_NEXT'
bpy.context.view_layer.update()

# ---- added for rendering (the .blend has no active camera and no usable light): camera, sun
cam_auto = bpy.data.cameras.new('AutoCamera')
cam_auto.lens = 50.0
cam_auto.sensor_width = 36.0
cam_auto.clip_end = 1000.0
ob_auto_camera = bpy.data.objects.new('AutoCamera', cam_auto)
scene.collection.objects.link(ob_auto_camera)
ob_auto_camera.location = (10.4222, -11.476, 12.1846)
ob_auto_camera.rotation_euler = (1.09748, -7.21219e-08, 0.694738)
scene.camera = ob_auto_camera
light_auto_sun = bpy.data.lights.new('AutoSun', 'SUN')
light_auto_sun.energy = 3.0
light_auto_sun.angle = 0.0523599
ob_auto_sun = bpy.data.objects.new('AutoSun', light_auto_sun)
scene.collection.objects.link(ob_auto_sun)
ob_auto_sun.rotation_euler = (0.872665, 0.174533, 0.523599)
bpy.context.view_layer.update()
